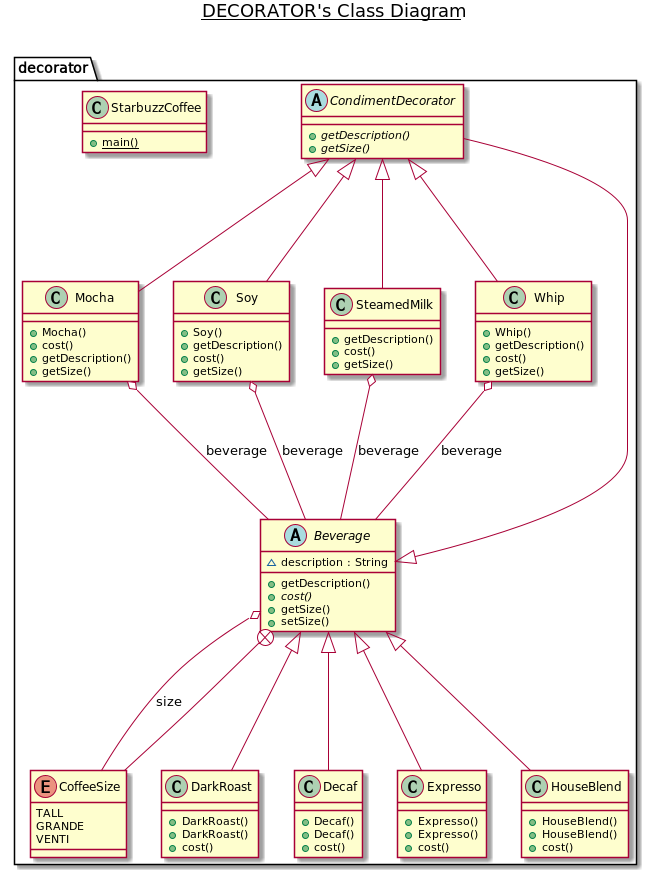

The diagram above was rendered by PlantUML. Its source (embedded in the PNG):
@startuml

title __DECORATOR's Class Diagram__\n

  package decorator {
    abstract class Beverage {
        ~ description : String
        + getDescription()
        {abstract} + cost()
        + getSize()
        + setSize()
    }
  }
  

  package decorator {
    enum CoffeeSize {
      TALL
      GRANDE
      VENTI
    }
  }

  

  package decorator {
    class DarkRoast {
        + DarkRoast()
        + DarkRoast()
        + cost()
    }
  }
  

  package decorator {
    class Decaf {
        + Decaf()
        + Decaf()
        + cost()
    }
  }
  

  package decorator {
    class Expresso {
        + Expresso()
        + Expresso()
        + cost()
    }
  }
  

  package decorator {
    class HouseBlend {
        + HouseBlend()
        + HouseBlend()
        + cost()
    }
  }


  package decorator {
    abstract class CondimentDecorator {
        {abstract} + getDescription()
        {abstract} + getSize()
    }
  }

  package decorator {
    class Mocha {
        + Mocha()
        + cost()
        + getDescription()
        + getSize()
    }
  }
  

  package decorator {
    class Soy {
        + Soy()
        + getDescription()
        + cost()
        + getSize()
    }
  }
  

  package decorator {
    class StarbuzzCoffee {
        {static} + main()
    }
  }
  

  package decorator {
    class SteamedMilk {
        + getDescription()
        + cost()
        + getSize()
    }
  }
  

  package decorator {
    class Whip {
        + Whip()
        + getDescription()
        + cost()
        + getSize()
    }
  }
  

  Beverage o-- CoffeeSize : size
  Beverage +-down- CoffeeSize
  CondimentDecorator -up-|> Beverage
  DarkRoast -up-|> Beverage
  Decaf -up-|> Beverage
  Expresso -up-|> Beverage
  HouseBlend -up-|> Beverage
  Mocha -up-|> CondimentDecorator
  Mocha o-- Beverage : beverage
  Soy -up-|> CondimentDecorator
  Soy o-- Beverage : beverage
  SteamedMilk -up-|> CondimentDecorator
  SteamedMilk o-- Beverage : beverage
  Whip -up-|> CondimentDecorator
  Whip o-- Beverage : beverage
  
@enduml